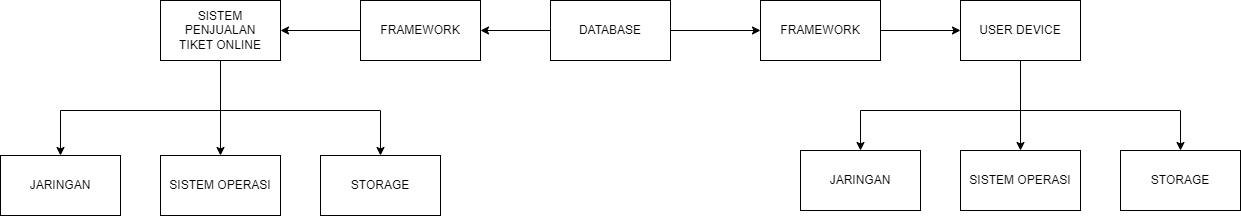

The diagram above was exported from draw.io. Its source (the exported page's mxGraphModel, read from the mxfile embedded in the PNG):
<mxGraphModel dx="2514" dy="922" grid="1" gridSize="10" guides="1" tooltips="1" connect="1" arrows="1" fold="1" page="1" pageScale="1" pageWidth="827" pageHeight="1169" math="0" shadow="0">
  <root>
    <mxCell id="0" />
    <mxCell id="1" parent="0" />
    <mxCell id="fNS0oYILV3yRTnoIdpOP-3" style="edgeStyle=orthogonalEdgeStyle;rounded=0;orthogonalLoop=1;jettySize=auto;html=1;entryX=0;entryY=0.5;entryDx=0;entryDy=0;" edge="1" parent="1" source="fNS0oYILV3yRTnoIdpOP-1" target="fNS0oYILV3yRTnoIdpOP-2">
      <mxGeometry relative="1" as="geometry" />
    </mxCell>
    <mxCell id="fNS0oYILV3yRTnoIdpOP-5" style="edgeStyle=orthogonalEdgeStyle;rounded=0;orthogonalLoop=1;jettySize=auto;html=1;entryX=1;entryY=0.5;entryDx=0;entryDy=0;" edge="1" parent="1" source="fNS0oYILV3yRTnoIdpOP-1" target="fNS0oYILV3yRTnoIdpOP-4">
      <mxGeometry relative="1" as="geometry">
        <mxPoint x="290" y="400" as="targetPoint" />
      </mxGeometry>
    </mxCell>
    <mxCell id="fNS0oYILV3yRTnoIdpOP-1" value="DATABASE" style="rounded=0;whiteSpace=wrap;html=1;" vertex="1" parent="1">
      <mxGeometry x="350" y="370" width="120" height="60" as="geometry" />
    </mxCell>
    <mxCell id="fNS0oYILV3yRTnoIdpOP-7" style="edgeStyle=orthogonalEdgeStyle;rounded=0;orthogonalLoop=1;jettySize=auto;html=1;entryX=0;entryY=0.5;entryDx=0;entryDy=0;" edge="1" parent="1" source="fNS0oYILV3yRTnoIdpOP-2" target="fNS0oYILV3yRTnoIdpOP-6">
      <mxGeometry relative="1" as="geometry" />
    </mxCell>
    <mxCell id="fNS0oYILV3yRTnoIdpOP-2" value="FRAMEWORK" style="rounded=0;whiteSpace=wrap;html=1;" vertex="1" parent="1">
      <mxGeometry x="560" y="370" width="120" height="60" as="geometry" />
    </mxCell>
    <mxCell id="fNS0oYILV3yRTnoIdpOP-9" style="edgeStyle=orthogonalEdgeStyle;rounded=0;orthogonalLoop=1;jettySize=auto;html=1;entryX=1;entryY=0.5;entryDx=0;entryDy=0;" edge="1" parent="1" source="fNS0oYILV3yRTnoIdpOP-4" target="fNS0oYILV3yRTnoIdpOP-8">
      <mxGeometry relative="1" as="geometry" />
    </mxCell>
    <mxCell id="fNS0oYILV3yRTnoIdpOP-4" value="FRAMEWORK" style="rounded=0;whiteSpace=wrap;html=1;" vertex="1" parent="1">
      <mxGeometry x="160" y="370" width="120" height="60" as="geometry" />
    </mxCell>
    <mxCell id="fNS0oYILV3yRTnoIdpOP-19" style="edgeStyle=orthogonalEdgeStyle;rounded=0;orthogonalLoop=1;jettySize=auto;html=1;entryX=0.5;entryY=0;entryDx=0;entryDy=0;" edge="1" parent="1" source="fNS0oYILV3yRTnoIdpOP-6" target="fNS0oYILV3yRTnoIdpOP-18">
      <mxGeometry relative="1" as="geometry">
        <Array as="points">
          <mxPoint x="820" y="480" />
          <mxPoint x="660" y="480" />
        </Array>
      </mxGeometry>
    </mxCell>
    <mxCell id="fNS0oYILV3yRTnoIdpOP-20" style="edgeStyle=orthogonalEdgeStyle;rounded=0;orthogonalLoop=1;jettySize=auto;html=1;" edge="1" parent="1" source="fNS0oYILV3yRTnoIdpOP-6" target="fNS0oYILV3yRTnoIdpOP-16">
      <mxGeometry relative="1" as="geometry" />
    </mxCell>
    <mxCell id="fNS0oYILV3yRTnoIdpOP-21" style="edgeStyle=orthogonalEdgeStyle;rounded=0;orthogonalLoop=1;jettySize=auto;html=1;" edge="1" parent="1" source="fNS0oYILV3yRTnoIdpOP-6" target="fNS0oYILV3yRTnoIdpOP-17">
      <mxGeometry relative="1" as="geometry">
        <Array as="points">
          <mxPoint x="820" y="480" />
          <mxPoint x="980" y="480" />
        </Array>
      </mxGeometry>
    </mxCell>
    <mxCell id="fNS0oYILV3yRTnoIdpOP-6" value="USER DEVICE" style="rounded=0;whiteSpace=wrap;html=1;" vertex="1" parent="1">
      <mxGeometry x="760" y="370" width="120" height="60" as="geometry" />
    </mxCell>
    <mxCell id="fNS0oYILV3yRTnoIdpOP-13" style="edgeStyle=orthogonalEdgeStyle;rounded=0;orthogonalLoop=1;jettySize=auto;html=1;entryX=0.5;entryY=0;entryDx=0;entryDy=0;" edge="1" parent="1" source="fNS0oYILV3yRTnoIdpOP-8" target="fNS0oYILV3yRTnoIdpOP-10">
      <mxGeometry relative="1" as="geometry" />
    </mxCell>
    <mxCell id="fNS0oYILV3yRTnoIdpOP-14" style="edgeStyle=orthogonalEdgeStyle;rounded=0;orthogonalLoop=1;jettySize=auto;html=1;entryX=0.5;entryY=0;entryDx=0;entryDy=0;" edge="1" parent="1" source="fNS0oYILV3yRTnoIdpOP-8" target="fNS0oYILV3yRTnoIdpOP-12">
      <mxGeometry relative="1" as="geometry">
        <Array as="points">
          <mxPoint x="20" y="480" />
          <mxPoint x="-140" y="480" />
        </Array>
      </mxGeometry>
    </mxCell>
    <mxCell id="fNS0oYILV3yRTnoIdpOP-15" style="edgeStyle=orthogonalEdgeStyle;rounded=0;orthogonalLoop=1;jettySize=auto;html=1;entryX=0.5;entryY=0;entryDx=0;entryDy=0;" edge="1" parent="1" source="fNS0oYILV3yRTnoIdpOP-8" target="fNS0oYILV3yRTnoIdpOP-11">
      <mxGeometry relative="1" as="geometry">
        <Array as="points">
          <mxPoint x="20" y="480" />
          <mxPoint x="180" y="480" />
        </Array>
      </mxGeometry>
    </mxCell>
    <mxCell id="fNS0oYILV3yRTnoIdpOP-8" value="SISTEM PENJUALAN&lt;br&gt;TIKET ONLINE" style="rounded=0;whiteSpace=wrap;html=1;" vertex="1" parent="1">
      <mxGeometry x="-40" y="370" width="120" height="60" as="geometry" />
    </mxCell>
    <mxCell id="fNS0oYILV3yRTnoIdpOP-10" value="SISTEM OPERASI" style="rounded=0;whiteSpace=wrap;html=1;" vertex="1" parent="1">
      <mxGeometry x="-40" y="525" width="120" height="60" as="geometry" />
    </mxCell>
    <mxCell id="fNS0oYILV3yRTnoIdpOP-11" value="STORAGE" style="rounded=0;whiteSpace=wrap;html=1;" vertex="1" parent="1">
      <mxGeometry x="120" y="525" width="120" height="60" as="geometry" />
    </mxCell>
    <mxCell id="fNS0oYILV3yRTnoIdpOP-12" value="JARINGAN" style="rounded=0;whiteSpace=wrap;html=1;" vertex="1" parent="1">
      <mxGeometry x="-200" y="525" width="120" height="60" as="geometry" />
    </mxCell>
    <mxCell id="fNS0oYILV3yRTnoIdpOP-16" value="SISTEM OPERASI" style="rounded=0;whiteSpace=wrap;html=1;" vertex="1" parent="1">
      <mxGeometry x="760" y="520" width="120" height="60" as="geometry" />
    </mxCell>
    <mxCell id="fNS0oYILV3yRTnoIdpOP-17" value="STORAGE" style="rounded=0;whiteSpace=wrap;html=1;" vertex="1" parent="1">
      <mxGeometry x="920" y="520" width="120" height="60" as="geometry" />
    </mxCell>
    <mxCell id="fNS0oYILV3yRTnoIdpOP-18" value="JARINGAN" style="rounded=0;whiteSpace=wrap;html=1;" vertex="1" parent="1">
      <mxGeometry x="600" y="520" width="120" height="60" as="geometry" />
    </mxCell>
  </root>
</mxGraphModel>